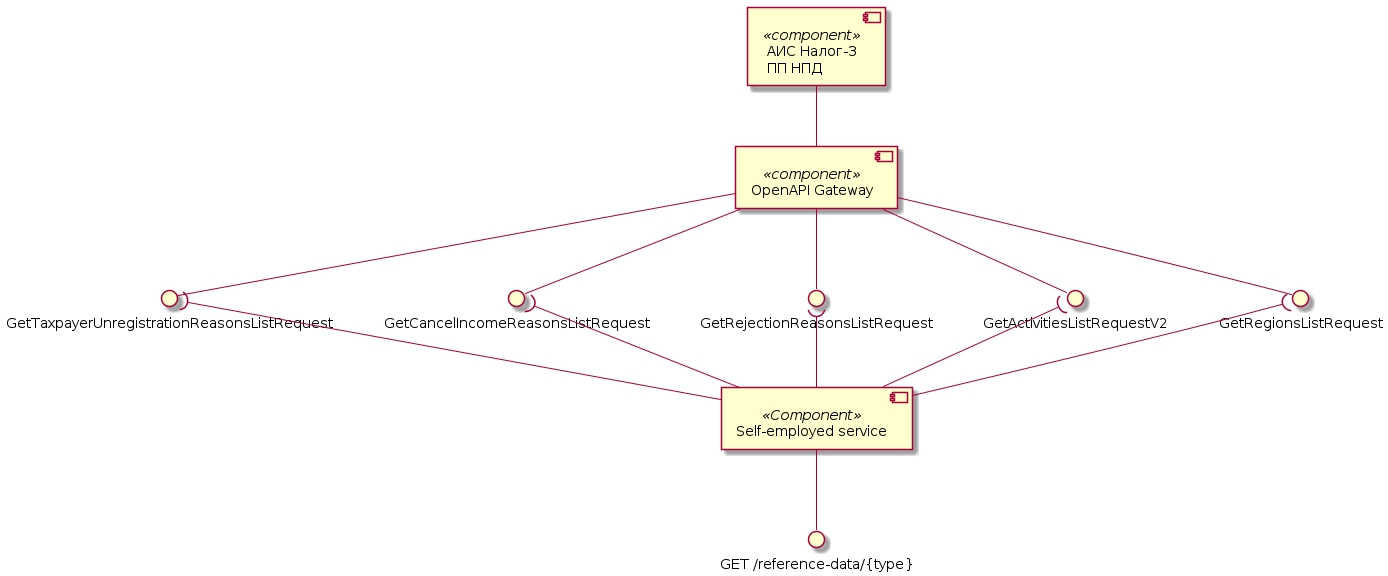

The diagram above was rendered by PlantUML. Its source (embedded in the PNG):
@startuml reference-data-components

component "АИС Налог-3\nПП НПД" as Tax3 <<component>>
component "OpenAPI Gateway" as OpenAPI <<component>>

Tax3 -- OpenAPI
interface "GetRegionsListRequest" as GetRegionsList
interface "GetActivitiesListRequestV2" as GetActivitiesList
interface "GetRejectionReasonsListRequest" as GetRejectionReasonsList
interface "GetTaxpayerUnregistrationReasonsListRequest" as GetTaxpayerUnregistrationReasonsList
interface "GetCancelIncomeReasonsListRequest" as GetCancelIncomeReasonsList

OpenAPI --() GetRegionsList
OpenAPI --() GetActivitiesList
OpenAPI --() GetRejectionReasonsList
OpenAPI --() GetCancelIncomeReasonsList
OpenAPI --() GetTaxpayerUnregistrationReasonsList

component "Self-employed service" as SelfEmplService <<Component>>
interface "GET /reference-data/{type}" as getDictionary

SelfEmplService --() getDictionary

SelfEmplService -up-( GetRegionsList
SelfEmplService -up-( GetActivitiesList
SelfEmplService -up-( GetRejectionReasonsList
SelfEmplService -up-( GetCancelIncomeReasonsList
SelfEmplService -up-( GetTaxpayerUnregistrationReasonsList

@enduml